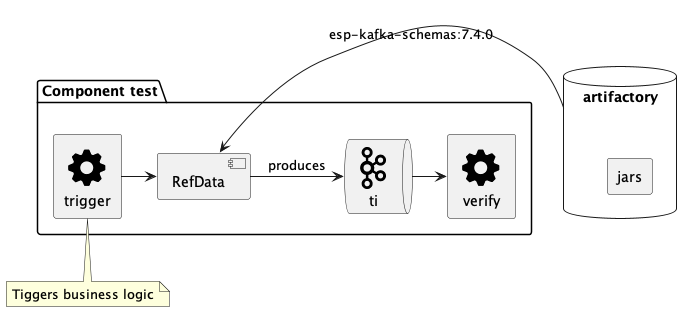

The diagram above was rendered by PlantUML. Its source (embedded in the PNG):
@startuml
!include ./sprites.puml

package "Component test" {
  rectangle "trigger" <<$cog>> as tbl
  queue ti <<$kafka >>
  [RefData]
  rectangle verify <<$cog>>
}

note bottom of tbl
  Tiggers business logic
end note

database artifactory as ar {
 rectangle jars
}

tbl -> [RefData]
[RefData] -> ti: produces
ti -> verify
ar -> [RefData]: esp-kafka-schemas:7.4.0

@enduml